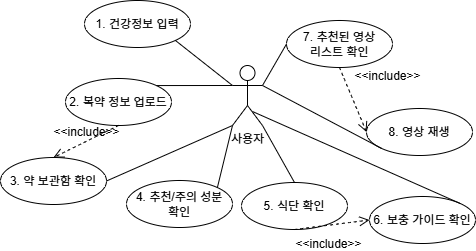

The diagram above was exported from draw.io. Its source (the exported page's mxGraphModel, read from the mxfile embedded in the PNG):
<mxGraphModel dx="914" dy="1027" grid="0" gridSize="10" guides="1" tooltips="1" connect="1" arrows="1" fold="1" page="0" pageScale="1" pageWidth="827" pageHeight="1169" math="0" shadow="0">
  <root>
    <mxCell id="0" />
    <mxCell id="1" parent="0" />
    <mxCell id="eGDD7YT2zO5Ab3KxZoTd-1" value="사용자" style="shape=umlActor;verticalLabelPosition=bottom;verticalAlign=top;html=1;outlineConnect=0;" vertex="1" parent="1">
      <mxGeometry x="184" y="4" width="30" height="60" as="geometry" />
    </mxCell>
    <mxCell id="eGDD7YT2zO5Ab3KxZoTd-2" value="1. 건강정보 입력" style="ellipse;whiteSpace=wrap;html=1;" vertex="1" parent="1">
      <mxGeometry x="36" y="-61" width="106" height="47" as="geometry" />
    </mxCell>
    <mxCell id="eGDD7YT2zO5Ab3KxZoTd-4" value="2. 복약 정보 업로드" style="ellipse;whiteSpace=wrap;html=1;" vertex="1" parent="1">
      <mxGeometry x="17" y="17" width="106" height="47" as="geometry" />
    </mxCell>
    <mxCell id="eGDD7YT2zO5Ab3KxZoTd-5" value="3. 약 보관함 확인" style="ellipse;whiteSpace=wrap;html=1;" vertex="1" parent="1">
      <mxGeometry x="-48" y="96" width="106" height="47" as="geometry" />
    </mxCell>
    <mxCell id="eGDD7YT2zO5Ab3KxZoTd-6" value="4. 추천/주의 성분 &lt;br&gt;&lt;div&gt;확인&lt;/div&gt;" style="ellipse;whiteSpace=wrap;html=1;" vertex="1" parent="1">
      <mxGeometry x="78" y="119" width="106" height="47" as="geometry" />
    </mxCell>
    <mxCell id="eGDD7YT2zO5Ab3KxZoTd-7" value="5. 식단 확인" style="ellipse;whiteSpace=wrap;html=1;" vertex="1" parent="1">
      <mxGeometry x="193" y="121" width="106" height="47" as="geometry" />
    </mxCell>
    <mxCell id="eGDD7YT2zO5Ab3KxZoTd-8" value="6. 보충 가이드 확인" style="ellipse;whiteSpace=wrap;html=1;" vertex="1" parent="1">
      <mxGeometry x="321" y="135" width="106" height="47" as="geometry" />
    </mxCell>
    <mxCell id="eGDD7YT2zO5Ab3KxZoTd-9" value="7. 추천된 영상 &lt;br&gt;리스트 확인" style="ellipse;whiteSpace=wrap;html=1;" vertex="1" parent="1">
      <mxGeometry x="238" y="-41" width="106" height="47" as="geometry" />
    </mxCell>
    <mxCell id="eGDD7YT2zO5Ab3KxZoTd-10" value="8. 영상 재생" style="ellipse;whiteSpace=wrap;html=1;" vertex="1" parent="1">
      <mxGeometry x="318" y="47" width="106" height="47" as="geometry" />
    </mxCell>
    <mxCell id="eGDD7YT2zO5Ab3KxZoTd-11" value="&amp;lt;&amp;lt;include&amp;gt;&amp;gt;" style="html=1;verticalAlign=bottom;labelBackgroundColor=none;endArrow=open;endFill=0;dashed=1;rounded=0;fontSize=12;startSize=8;endSize=8;curved=1;exitX=0.5;exitY=1;exitDx=0;exitDy=0;entryX=0;entryY=0.5;entryDx=0;entryDy=0;" edge="1" parent="1" source="eGDD7YT2zO5Ab3KxZoTd-9" target="eGDD7YT2zO5Ab3KxZoTd-10">
      <mxGeometry x="0.0051" y="37" width="160" relative="1" as="geometry">
        <mxPoint x="156" y="201" as="sourcePoint" />
        <mxPoint x="316" y="201" as="targetPoint" />
        <mxPoint as="offset" />
      </mxGeometry>
    </mxCell>
    <mxCell id="eGDD7YT2zO5Ab3KxZoTd-13" value="&amp;lt;&amp;lt;include&amp;gt;&amp;gt;" style="html=1;verticalAlign=bottom;labelBackgroundColor=none;endArrow=open;endFill=0;dashed=1;rounded=0;fontSize=12;startSize=8;endSize=8;curved=1;exitX=0.5;exitY=1;exitDx=0;exitDy=0;entryX=0.5;entryY=0;entryDx=0;entryDy=0;" edge="1" parent="1" source="eGDD7YT2zO5Ab3KxZoTd-4" target="eGDD7YT2zO5Ab3KxZoTd-5">
      <mxGeometry width="160" relative="1" as="geometry">
        <mxPoint x="156" y="229" as="sourcePoint" />
        <mxPoint x="316" y="229" as="targetPoint" />
      </mxGeometry>
    </mxCell>
    <mxCell id="eGDD7YT2zO5Ab3KxZoTd-14" value="&amp;lt;&amp;lt;include&amp;gt;&amp;gt;" style="html=1;verticalAlign=bottom;labelBackgroundColor=none;endArrow=open;endFill=0;dashed=1;rounded=0;fontSize=12;startSize=8;endSize=8;curved=1;exitX=0.5;exitY=1;exitDx=0;exitDy=0;entryX=0;entryY=0.5;entryDx=0;entryDy=0;" edge="1" parent="1" source="eGDD7YT2zO5Ab3KxZoTd-7" target="eGDD7YT2zO5Ab3KxZoTd-8">
      <mxGeometry x="-0.1826" y="-28" width="160" relative="1" as="geometry">
        <mxPoint x="159" y="248" as="sourcePoint" />
        <mxPoint x="319" y="248" as="targetPoint" />
        <mxPoint as="offset" />
      </mxGeometry>
    </mxCell>
    <mxCell id="eGDD7YT2zO5Ab3KxZoTd-16" value="" style="endArrow=none;html=1;rounded=0;fontSize=12;startSize=8;endSize=8;curved=1;exitX=1;exitY=1;exitDx=0;exitDy=0;entryX=0;entryY=0.3333333333333333;entryDx=0;entryDy=0;entryPerimeter=0;" edge="1" parent="1" source="eGDD7YT2zO5Ab3KxZoTd-2" target="eGDD7YT2zO5Ab3KxZoTd-1">
      <mxGeometry width="50" height="50" relative="1" as="geometry">
        <mxPoint x="175" y="225" as="sourcePoint" />
        <mxPoint x="225" y="175" as="targetPoint" />
      </mxGeometry>
    </mxCell>
    <mxCell id="eGDD7YT2zO5Ab3KxZoTd-17" value="" style="endArrow=none;html=1;rounded=0;fontSize=12;startSize=8;endSize=8;curved=1;exitX=1;exitY=0;exitDx=0;exitDy=0;entryX=0;entryY=0.3333333333333333;entryDx=0;entryDy=0;entryPerimeter=0;" edge="1" parent="1" source="eGDD7YT2zO5Ab3KxZoTd-4" target="eGDD7YT2zO5Ab3KxZoTd-1">
      <mxGeometry width="50" height="50" relative="1" as="geometry">
        <mxPoint x="137" y="-11" as="sourcePoint" />
        <mxPoint x="194" y="34" as="targetPoint" />
      </mxGeometry>
    </mxCell>
    <mxCell id="eGDD7YT2zO5Ab3KxZoTd-18" value="" style="endArrow=none;html=1;rounded=0;fontSize=12;startSize=8;endSize=8;curved=1;exitX=1;exitY=0.5;exitDx=0;exitDy=0;entryX=0;entryY=1;entryDx=0;entryDy=0;entryPerimeter=0;" edge="1" parent="1" source="eGDD7YT2zO5Ab3KxZoTd-5" target="eGDD7YT2zO5Ab3KxZoTd-1">
      <mxGeometry width="50" height="50" relative="1" as="geometry">
        <mxPoint x="147" y="-1" as="sourcePoint" />
        <mxPoint x="204" y="44" as="targetPoint" />
      </mxGeometry>
    </mxCell>
    <mxCell id="eGDD7YT2zO5Ab3KxZoTd-19" value="" style="endArrow=none;html=1;rounded=0;fontSize=12;startSize=8;endSize=8;curved=1;exitX=1;exitY=0;exitDx=0;exitDy=0;entryX=0;entryY=1;entryDx=0;entryDy=0;entryPerimeter=0;" edge="1" parent="1" source="eGDD7YT2zO5Ab3KxZoTd-6" target="eGDD7YT2zO5Ab3KxZoTd-1">
      <mxGeometry width="50" height="50" relative="1" as="geometry">
        <mxPoint x="157" y="9" as="sourcePoint" />
        <mxPoint x="214" y="54" as="targetPoint" />
      </mxGeometry>
    </mxCell>
    <mxCell id="eGDD7YT2zO5Ab3KxZoTd-20" value="" style="endArrow=none;html=1;rounded=0;fontSize=12;startSize=8;endSize=8;curved=1;exitX=1;exitY=1;exitDx=0;exitDy=0;entryX=0.5;entryY=0;entryDx=0;entryDy=0;exitPerimeter=0;" edge="1" parent="1" source="eGDD7YT2zO5Ab3KxZoTd-1" target="eGDD7YT2zO5Ab3KxZoTd-7">
      <mxGeometry width="50" height="50" relative="1" as="geometry">
        <mxPoint x="167" y="19" as="sourcePoint" />
        <mxPoint x="224" y="64" as="targetPoint" />
      </mxGeometry>
    </mxCell>
    <mxCell id="eGDD7YT2zO5Ab3KxZoTd-21" value="" style="endArrow=none;html=1;rounded=0;fontSize=12;startSize=8;endSize=8;curved=1;entryX=1;entryY=0;entryDx=0;entryDy=0;" edge="1" parent="1" target="eGDD7YT2zO5Ab3KxZoTd-8">
      <mxGeometry width="50" height="50" relative="1" as="geometry">
        <mxPoint x="204" y="50" as="sourcePoint" />
        <mxPoint x="234" y="74" as="targetPoint" />
      </mxGeometry>
    </mxCell>
    <mxCell id="eGDD7YT2zO5Ab3KxZoTd-22" value="" style="endArrow=none;html=1;rounded=0;fontSize=12;startSize=8;endSize=8;curved=1;exitX=1;exitY=0.3333333333333333;exitDx=0;exitDy=0;exitPerimeter=0;entryX=0;entryY=1;entryDx=0;entryDy=0;" edge="1" parent="1" source="eGDD7YT2zO5Ab3KxZoTd-1" target="eGDD7YT2zO5Ab3KxZoTd-10">
      <mxGeometry width="50" height="50" relative="1" as="geometry">
        <mxPoint x="187" y="39" as="sourcePoint" />
        <mxPoint x="244" y="84" as="targetPoint" />
      </mxGeometry>
    </mxCell>
    <mxCell id="eGDD7YT2zO5Ab3KxZoTd-23" value="" style="endArrow=none;html=1;rounded=0;fontSize=12;startSize=8;endSize=8;curved=1;entryX=0;entryY=0.5;entryDx=0;entryDy=0;exitX=1;exitY=0.3333333333333333;exitDx=0;exitDy=0;exitPerimeter=0;" edge="1" parent="1" source="eGDD7YT2zO5Ab3KxZoTd-1" target="eGDD7YT2zO5Ab3KxZoTd-9">
      <mxGeometry width="50" height="50" relative="1" as="geometry">
        <mxPoint x="216" y="34" as="sourcePoint" />
        <mxPoint x="254" y="94" as="targetPoint" />
      </mxGeometry>
    </mxCell>
  </root>
</mxGraphModel>